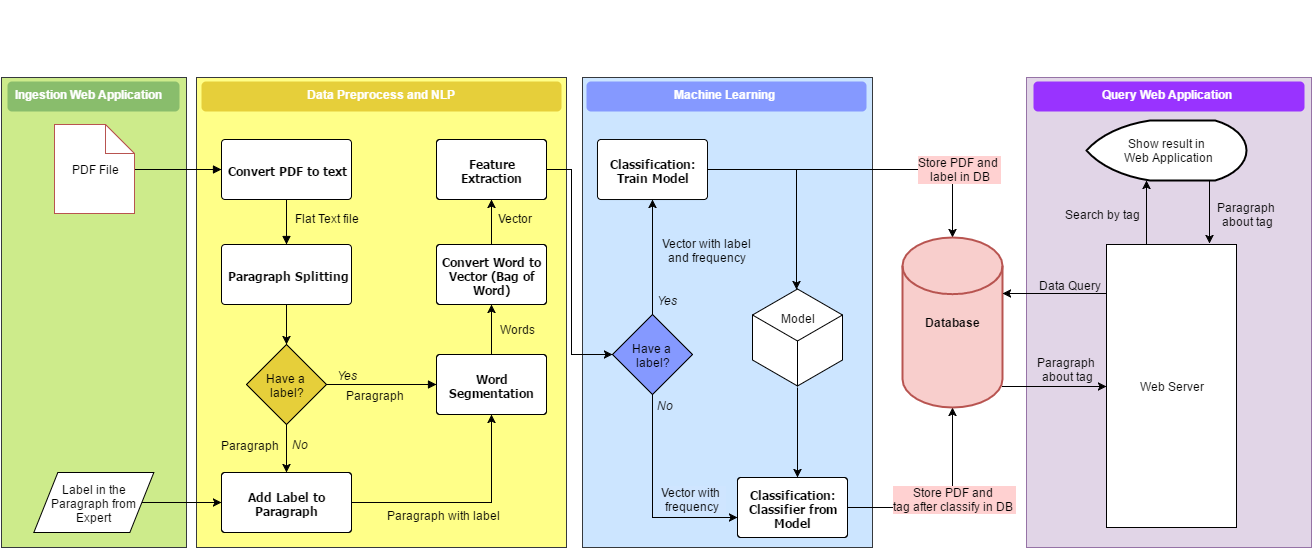

The diagram above was exported from draw.io. Its source (the exported page's mxGraphModel, read from the mxfile embedded in the PNG):
<mxGraphModel dx="2470" dy="826" grid="1" gridSize="10" guides="1" tooltips="1" connect="1" arrows="1" fold="1" page="1" pageScale="1" pageWidth="826" pageHeight="1169" background="none" math="0" shadow="0">
  <root>
    <mxCell id="0" style=";html=1;" />
    <mxCell id="1" style=";html=1;" parent="0" />
    <mxCell id="148" value="" style="whiteSpace=wrap;html=1;fillColor=#CCE5FF;strokeColor=#36393d;" vertex="1" parent="1">
      <mxGeometry x="431" y="289" width="290" height="470" as="geometry" />
    </mxCell>
    <mxCell id="179" value="No" style="text;spacingTop=-5;fontColor=#000000;fontStyle=2;html=1;gradientColor=none;fillColor=none;strokeColor=none;strokeWidth=1;" vertex="1" parent="1">
      <mxGeometry x="504" y="609" width="67.5" height="20" as="geometry" />
    </mxCell>
    <mxCell id="225" value="" style="whiteSpace=wrap;html=1;fillColor=#e1d5e7;strokeColor=#9673a6;" vertex="1" parent="1">
      <mxGeometry x="875" y="289" width="285" height="470" as="geometry" />
    </mxCell>
    <mxCell id="199" value="Model&lt;div&gt;&lt;br&gt;&lt;/div&gt;&lt;div&gt;&lt;br&gt;&lt;/div&gt;&lt;div&gt;&lt;br&gt;&lt;/div&gt;" style="html=1;whiteSpace=wrap;aspect=fixed;shape=isoCube;fillColor=#ffffff;strokeColor=#000000;" vertex="1" parent="1">
      <mxGeometry x="601" y="499" width="90" height="100" as="geometry" />
    </mxCell>
    <mxCell id="173" value="" style="whiteSpace=wrap;html=1;fillColor=#cdeb8b;strokeColor=#36393d;" vertex="1" parent="1">
      <mxGeometry x="-150" y="289" width="185" height="470" as="geometry" />
    </mxCell>
    <mxCell id="175" value="" style="whiteSpace=wrap;html=1;fillColor=#ffff88;strokeColor=#36393d;" vertex="1" parent="1">
      <mxGeometry x="45" y="289" width="370" height="470" as="geometry" />
    </mxCell>
    <mxCell id="158" style="edgeStyle=orthogonalEdgeStyle;rounded=0;html=1;jettySize=auto;orthogonalLoop=1;" edge="1" parent="1" source="146" target="91">
      <mxGeometry relative="1" as="geometry">
        <Array as="points">
          <mxPoint x="501" y="729" />
        </Array>
      </mxGeometry>
    </mxCell>
    <mxCell id="180" value="Vector with &amp;nbsp;&lt;div&gt;frequency&amp;nbsp;&lt;/div&gt;" style="text;resizable=0;points=[];align=center;verticalAlign=middle;labelBackgroundColor=#CFE5FF;spacing=2;html=1;labelBorderColor=none;" vertex="1" connectable="0" parent="158">
      <mxGeometry x="0.0361" y="-2" relative="1" as="geometry">
        <mxPoint x="42" y="-4" as="offset" />
      </mxGeometry>
    </mxCell>
    <mxCell id="187" style="edgeStyle=orthogonalEdgeStyle;rounded=0;html=1;entryX=0.5;entryY=0;entryPerimeter=0;jettySize=auto;orthogonalLoop=1;" edge="1" parent="1" source="86" target="116">
      <mxGeometry relative="1" as="geometry" />
    </mxCell>
    <mxCell id="188" value="Store PDF and&amp;nbsp;&lt;div&gt;label in DB&lt;/div&gt;" style="text;html=1;resizable=0;points=[];align=center;verticalAlign=middle;labelBackgroundColor=#FFD1D1;labelBorderColor=none;spacing=2;" vertex="1" connectable="0" parent="187">
      <mxGeometry x="-0.3193" y="1" relative="1" as="geometry">
        <mxPoint x="145" as="offset" />
      </mxGeometry>
    </mxCell>
    <mxCell id="201" style="edgeStyle=orthogonalEdgeStyle;rounded=0;html=1;exitX=1;exitY=0.5;exitPerimeter=0;entryX=0.486;entryY=0.022;entryPerimeter=0;jettySize=auto;orthogonalLoop=1;" edge="1" parent="1" source="86" target="199">
      <mxGeometry relative="1" as="geometry" />
    </mxCell>
    <mxCell id="86" value="Classification: Train Model" style="shape=mxgraph.flowchart.process;fillColor=#FFFFFF;strokeColor=#000000;strokeWidth=1;whiteSpace=wrap;gradientColor=none;gradientDirection=north;fontColor=#000000;fontStyle=1;fontFamily=Tahoma;html=1;" vertex="1" parent="1">
      <mxGeometry x="446" y="351" width="110" height="60" as="geometry" />
    </mxCell>
    <mxCell id="189" style="edgeStyle=orthogonalEdgeStyle;rounded=0;html=1;exitX=1;exitY=0.5;exitPerimeter=0;entryX=0.5;entryY=1;entryPerimeter=0;jettySize=auto;orthogonalLoop=1;" edge="1" parent="1" source="91" target="116">
      <mxGeometry relative="1" as="geometry" />
    </mxCell>
    <mxCell id="191" value="Store PDF and&amp;nbsp;&lt;div&gt;tag after classify in DB&amp;nbsp;&lt;/div&gt;" style="text;html=1;resizable=0;points=[];align=center;verticalAlign=middle;labelBackgroundColor=#FFD1D1;" vertex="1" connectable="0" parent="189">
      <mxGeometry x="0.1149" relative="1" as="geometry">
        <mxPoint as="offset" />
      </mxGeometry>
    </mxCell>
    <mxCell id="91" value="Classification: Classifier from Model" style="shape=mxgraph.flowchart.process;fillColor=#FFFFFF;strokeColor=#000000;strokeWidth=1;whiteSpace=wrap;gradientColor=none;gradientDirection=north;fontColor=#000000;fontStyle=1;fontFamily=Tahoma;html=1;" vertex="1" parent="1">
      <mxGeometry x="586" y="689" width="110" height="60" as="geometry" />
    </mxCell>
    <mxCell id="93" value="Convert PDF to text" style="shape=mxgraph.flowchart.process;fillColor=#FFFFFF;strokeColor=#000000;strokeWidth=1;whiteSpace=wrap;gradientColor=none;gradientDirection=north;fontColor=#000000;fontStyle=1;fontFamily=Tahoma;html=1;" vertex="1" parent="1">
      <mxGeometry x="70" y="351" width="130" height="60" as="geometry" />
    </mxCell>
    <mxCell id="138" style="edgeStyle=orthogonalEdgeStyle;rounded=0;html=1;entryX=0.5;entryY=0;entryPerimeter=0;jettySize=auto;orthogonalLoop=1;" edge="1" parent="1" source="94" target="129">
      <mxGeometry relative="1" as="geometry" />
    </mxCell>
    <mxCell id="94" value="Paragraph Splitting" style="shape=mxgraph.flowchart.process;fillColor=#FFFFFF;strokeColor=#000000;strokeWidth=1;whiteSpace=wrap;gradientColor=none;gradientDirection=north;fontColor=#000000;fontStyle=1;fontFamily=Tahoma;html=1;" vertex="1" parent="1">
      <mxGeometry x="70" y="456" width="130" height="60" as="geometry" />
    </mxCell>
    <mxCell id="95" value="" style="endArrow=block;strokeColor=#000000;strokeWidth=1;html=1;labelBackgroundColor=none;fontColor=#000000;exitX=1;exitY=0.5;" edge="1" parent="1" source="98" target="93">
      <mxGeometry x="-5" y="381" as="geometry">
        <mxPoint x="28" y="346" as="sourcePoint" />
      </mxGeometry>
    </mxCell>
    <mxCell id="96" value="" style="endArrow=block;strokeColor=#000000;strokeWidth=1;html=1;labelBackgroundColor=none;fontColor=#000000;" edge="1" parent="1" source="93" target="94">
      <mxGeometry x="135" y="411" as="geometry" />
    </mxCell>
    <mxCell id="97" value="Flat Text file" style="text;html=1;resizable=0;points=[];align=center;verticalAlign=middle;labelBackgroundColor=none;" vertex="1" connectable="0" parent="96">
      <mxGeometry x="-0.1843" y="2" relative="1" as="geometry">
        <mxPoint x="38" as="offset" />
      </mxGeometry>
    </mxCell>
    <mxCell id="98" value="PDF File" style="shape=note;whiteSpace=wrap;html=1;size=29;labelBackgroundColor=none;fillColor=#ffffff;strokeColor=#b85450;gradientColor=none;" vertex="1" parent="1">
      <mxGeometry x="-97" y="336" width="80" height="89" as="geometry" />
    </mxCell>
    <mxCell id="99" style="edgeStyle=orthogonalEdgeStyle;rounded=0;html=1;exitX=0.5;exitY=1;exitPerimeter=0;entryX=0.5;entryY=1;entryPerimeter=0;jettySize=auto;orthogonalLoop=1;" edge="1" parent="1" source="94" target="94">
      <mxGeometry x="135" y="516" as="geometry" />
    </mxCell>
    <mxCell id="100" style="edgeStyle=orthogonalEdgeStyle;rounded=0;html=1;entryX=0.5;entryY=1;entryPerimeter=0;jettySize=auto;orthogonalLoop=1;" edge="1" parent="1" source="102" target="104">
      <mxGeometry x="340" y="516" as="geometry" />
    </mxCell>
    <mxCell id="101" value="Words" style="text;html=1;resizable=0;points=[];align=center;verticalAlign=middle;labelBackgroundColor=none;" vertex="1" connectable="0" parent="100">
      <mxGeometry y="1" relative="1" as="geometry">
        <mxPoint x="26" y="-1" as="offset" />
      </mxGeometry>
    </mxCell>
    <mxCell id="102" value="Word Segmentation" style="shape=mxgraph.flowchart.process;fillColor=#FFFFFF;strokeColor=#000000;strokeWidth=1;whiteSpace=wrap;gradientColor=none;gradientDirection=north;fontColor=#000000;fontStyle=1;fontFamily=Tahoma;html=1;" vertex="1" parent="1">
      <mxGeometry x="285" y="566" width="110" height="60" as="geometry" />
    </mxCell>
    <mxCell id="103" style="edgeStyle=orthogonalEdgeStyle;rounded=0;html=1;entryX=0.5;entryY=1;entryPerimeter=0;jettySize=auto;orthogonalLoop=1;" edge="1" parent="1" source="104" target="106">
      <mxGeometry x="340" y="411" as="geometry" />
    </mxCell>
    <mxCell id="104" value="Convert Word to Vector (Bag of Word)" style="shape=mxgraph.flowchart.process;fillColor=#FFFFFF;strokeColor=#000000;strokeWidth=1;whiteSpace=wrap;gradientColor=none;gradientDirection=north;fontColor=#000000;fontStyle=1;fontFamily=Tahoma;html=1;" vertex="1" parent="1">
      <mxGeometry x="285" y="456" width="110" height="60" as="geometry" />
    </mxCell>
    <mxCell id="147" style="edgeStyle=orthogonalEdgeStyle;rounded=0;html=1;entryX=0;entryY=0.5;entryPerimeter=0;jettySize=auto;orthogonalLoop=1;" edge="1" parent="1" source="106" target="146">
      <mxGeometry relative="1" as="geometry">
        <Array as="points">
          <mxPoint x="420" y="381" />
          <mxPoint x="420" y="566" />
        </Array>
      </mxGeometry>
    </mxCell>
    <mxCell id="106" value="Feature Extraction" style="shape=mxgraph.flowchart.process;fillColor=#FFFFFF;strokeColor=#000000;strokeWidth=1;whiteSpace=wrap;gradientColor=none;gradientDirection=north;fontColor=#000000;fontStyle=1;fontFamily=Tahoma;html=1;" vertex="1" parent="1">
      <mxGeometry x="285" y="351" width="110" height="60" as="geometry" />
    </mxCell>
    <mxCell id="107" value="Vector" style="text;html=1;resizable=0;points=[];autosize=1;align=left;verticalAlign=top;spacingTop=-4;" vertex="1" parent="1">
      <mxGeometry x="345" y="421" width="50" height="20" as="geometry" />
    </mxCell>
    <mxCell id="231" style="edgeStyle=orthogonalEdgeStyle;rounded=0;html=1;entryX=0;entryY=0.5;jettySize=auto;orthogonalLoop=1;" edge="1" parent="1" source="116" target="168">
      <mxGeometry relative="1" as="geometry">
        <Array as="points">
          <mxPoint x="906" y="598" />
        </Array>
      </mxGeometry>
    </mxCell>
    <mxCell id="232" value="&lt;span&gt;Paragraph&amp;nbsp;&lt;/span&gt;&lt;div&gt;about tag&lt;/div&gt;" style="text;html=1;resizable=0;points=[];align=center;verticalAlign=middle;labelBackgroundColor=none;" vertex="1" connectable="0" parent="231">
      <mxGeometry x="0.0585" relative="1" as="geometry">
        <mxPoint x="9" y="-18" as="offset" />
      </mxGeometry>
    </mxCell>
    <mxCell id="116" value="Database" style="strokeWidth=2;html=1;shape=mxgraph.flowchart.database;whiteSpace=wrap;fillColor=#f8cecc;strokeColor=#b85450;fontStyle=1" vertex="1" parent="1">
      <mxGeometry x="751" y="449" width="100" height="170" as="geometry" />
    </mxCell>
    <mxCell id="137" style="edgeStyle=orthogonalEdgeStyle;rounded=0;html=1;entryX=0.5;entryY=0;entryPerimeter=0;jettySize=auto;orthogonalLoop=1;" edge="1" parent="1" source="129" target="134">
      <mxGeometry relative="1" as="geometry" />
    </mxCell>
    <mxCell id="129" value="&lt;span&gt;Have a&amp;nbsp;&lt;/span&gt;&lt;div&gt;&lt;span&gt;label?&lt;/span&gt;&lt;/div&gt;" style="shape=mxgraph.flowchart.decision;fillColor=#E6CF3A;strokeColor=#000000;strokeWidth=1;gradientColor=none;gradientDirection=north;html=1;fontColor=#000000;" vertex="1" parent="1">
      <mxGeometry x="95" y="556" width="80" height="80" as="geometry" />
    </mxCell>
    <mxCell id="132" value="" style="endArrow=block;strokeColor=#000000;strokeWidth=1;html=1;labelBackgroundColor=none;fontColor=#000000;exitX=1;exitY=0.5;exitPerimeter=0;entryX=0;entryY=0.5;entryPerimeter=0;" edge="1" parent="1" source="129" target="102">
      <mxGeometry x="175" y="595" as="geometry">
        <mxPoint x="175" y="595" as="sourcePoint" />
        <mxPoint x="295" y="595" as="targetPoint" />
      </mxGeometry>
    </mxCell>
    <mxCell id="133" value="Yes" style="text;spacingTop=-5;fontColor=#000000;fontStyle=2;html=1;gradientColor=none;fillColor=none;strokeColor=none;strokeWidth=1;" vertex="1" parent="1">
      <mxGeometry x="184" y="579" width="67.5" height="20" as="geometry" />
    </mxCell>
    <mxCell id="139" style="edgeStyle=orthogonalEdgeStyle;rounded=0;html=1;entryX=0.5;entryY=1;entryPerimeter=0;jettySize=auto;orthogonalLoop=1;" edge="1" parent="1" source="134" target="102">
      <mxGeometry relative="1" as="geometry" />
    </mxCell>
    <mxCell id="134" value="Add Label to Paragraph" style="shape=mxgraph.flowchart.process;fillColor=#FFFFFF;strokeColor=#000000;strokeWidth=1;whiteSpace=wrap;gradientColor=none;gradientDirection=north;fontColor=#000000;fontStyle=1;fontFamily=Tahoma;html=1;" vertex="1" parent="1">
      <mxGeometry x="70" y="684" width="130" height="60" as="geometry" />
    </mxCell>
    <mxCell id="136" value="No" style="text;spacingTop=-5;fontColor=#000000;fontStyle=2;html=1;gradientColor=none;fillColor=none;strokeColor=none;strokeWidth=1;" vertex="1" parent="1">
      <mxGeometry x="139" y="648" width="67.5" height="20" as="geometry" />
    </mxCell>
    <mxCell id="140" value="Paragraph" style="text;html=1;resizable=0;points=[];align=center;verticalAlign=middle;labelBackgroundColor=none;" vertex="1" connectable="0" parent="1">
      <mxGeometry x="180.00000000000045" y="598.5714285714289" as="geometry">
        <mxPoint x="43" y="7" as="offset" />
      </mxGeometry>
    </mxCell>
    <mxCell id="141" value="Paragraph with label" style="text;html=1;resizable=0;points=[];align=center;verticalAlign=middle;labelBackgroundColor=none;" vertex="1" connectable="0" parent="1">
      <mxGeometry x="247.00000000000045" y="718.5714285714289" as="geometry">
        <mxPoint x="43" y="7" as="offset" />
      </mxGeometry>
    </mxCell>
    <mxCell id="143" value="Paragraph" style="text;html=1;resizable=0;points=[];align=center;verticalAlign=middle;labelBackgroundColor=none;" vertex="1" connectable="0" parent="1">
      <mxGeometry x="55.000000000000455" y="648.5714285714289" as="geometry">
        <mxPoint x="43" y="7" as="offset" />
      </mxGeometry>
    </mxCell>
    <mxCell id="176" style="edgeStyle=orthogonalEdgeStyle;rounded=0;html=1;entryX=0.5;entryY=1;entryPerimeter=0;jettySize=auto;orthogonalLoop=1;" edge="1" parent="1" source="146" target="86">
      <mxGeometry relative="1" as="geometry" />
    </mxCell>
    <mxCell id="146" value="&lt;span&gt;Have a&amp;nbsp;&lt;/span&gt;&lt;div&gt;&lt;span&gt;label?&lt;/span&gt;&lt;/div&gt;" style="shape=mxgraph.flowchart.decision;fillColor=#8599FF;strokeColor=#000000;strokeWidth=1;gradientColor=none;gradientDirection=north;html=1;fontColor=#000000;" vertex="1" parent="1">
      <mxGeometry x="461" y="526" width="80" height="80" as="geometry" />
    </mxCell>
    <mxCell id="212" style="edgeStyle=orthogonalEdgeStyle;rounded=0;html=1;jettySize=auto;orthogonalLoop=1;" edge="1" parent="1" source="168" target="207">
      <mxGeometry relative="1" as="geometry">
        <Array as="points">
          <mxPoint x="995" y="419" />
          <mxPoint x="995" y="419" />
        </Array>
      </mxGeometry>
    </mxCell>
    <mxCell id="214" value="&lt;span&gt;Search by tag&lt;/span&gt;" style="text;html=1;resizable=0;points=[];align=center;verticalAlign=middle;labelBackgroundColor=none;" vertex="1" connectable="0" parent="212">
      <mxGeometry x="-0.0678" y="2" relative="1" as="geometry">
        <mxPoint x="-43" y="-1" as="offset" />
      </mxGeometry>
    </mxCell>
    <mxCell id="217" style="edgeStyle=orthogonalEdgeStyle;rounded=0;html=1;entryX=0.995;entryY=0.328;entryPerimeter=0;jettySize=auto;orthogonalLoop=1;" edge="1" parent="1" source="168" target="116">
      <mxGeometry relative="1" as="geometry">
        <Array as="points">
          <mxPoint x="881" y="505" />
        </Array>
      </mxGeometry>
    </mxCell>
    <mxCell id="218" value="&lt;span&gt;Data Query&lt;/span&gt;" style="text;html=1;resizable=0;points=[];align=center;verticalAlign=middle;labelBackgroundColor=none;" vertex="1" connectable="0" parent="217">
      <mxGeometry x="-0.0079" y="-3" relative="1" as="geometry">
        <mxPoint x="15" y="-6" as="offset" />
      </mxGeometry>
    </mxCell>
    <mxCell id="168" value="Web Server" style="whiteSpace=wrap;html=1;fillColor=#FFFFFF;gradientColor=none;" vertex="1" parent="1">
      <mxGeometry x="955" y="456" width="130" height="283" as="geometry" />
    </mxCell>
    <mxCell id="174" value="&lt;span&gt;Ingestion Web Application&lt;/span&gt;" style="text;html=1;fontStyle=1;rounded=1;fillColor=#89BD6C;align=center;fontColor=#FFFFFF;" vertex="1" parent="1">
      <mxGeometry x="-144" y="293" width="172" height="30" as="geometry" />
    </mxCell>
    <mxCell id="177" value="Vector with label&amp;nbsp;&lt;div&gt;and&amp;nbsp;frequency&amp;nbsp;&lt;/div&gt;" style="text;html=1;resizable=0;points=[];align=center;verticalAlign=middle;labelBackgroundColor=#CCE5FF;labelBorderColor=none;" vertex="1" connectable="0" parent="1">
      <mxGeometry x="513.3529411764703" y="514" as="geometry">
        <mxPoint x="42" y="-53" as="offset" />
      </mxGeometry>
    </mxCell>
    <mxCell id="178" value="Yes" style="text;spacingTop=-5;fontColor=#000000;fontStyle=2;html=1;gradientColor=none;fillColor=none;strokeColor=none;strokeWidth=1;" vertex="1" parent="1">
      <mxGeometry x="504" y="504" width="67.5" height="20" as="geometry" />
    </mxCell>
    <mxCell id="194" style="edgeStyle=orthogonalEdgeStyle;rounded=0;html=1;entryX=0;entryY=0.5;entryPerimeter=0;jettySize=auto;orthogonalLoop=1;exitX=0.9;exitY=0.501;exitPerimeter=0;" edge="1" parent="1" source="192" target="134">
      <mxGeometry relative="1" as="geometry">
        <Array as="points" />
      </mxGeometry>
    </mxCell>
    <mxCell id="192" value="&lt;span&gt;Label in the Paragraph from Expert&lt;/span&gt;" style="shape=parallelogram;whiteSpace=wrap;html=1;fillColor=#ffffff;gradientColor=none;" vertex="1" parent="1">
      <mxGeometry x="-117.6470588235295" y="684" width="120" height="60" as="geometry" />
    </mxCell>
    <mxCell id="202" style="edgeStyle=orthogonalEdgeStyle;rounded=0;html=1;entryX=0.547;entryY=-0.008;entryPerimeter=0;jettySize=auto;orthogonalLoop=1;" edge="1" parent="1" source="199" target="91">
      <mxGeometry relative="1" as="geometry" />
    </mxCell>
    <mxCell id="226" style="edgeStyle=orthogonalEdgeStyle;rounded=0;html=1;exitX=0.5;exitY=1;exitPerimeter=0;entryX=0.791;entryY=-0.005;entryPerimeter=0;jettySize=auto;orthogonalLoop=1;" edge="1" parent="1" source="207" target="168">
      <mxGeometry relative="1" as="geometry">
        <Array as="points">
          <mxPoint x="1058" y="392" />
          <mxPoint x="1058" y="424" />
        </Array>
      </mxGeometry>
    </mxCell>
    <mxCell id="227" value="&lt;span&gt;Paragraph&amp;nbsp;&lt;/span&gt;&lt;div&gt;about tag&lt;/div&gt;" style="text;html=1;resizable=0;points=[];align=center;verticalAlign=middle;labelBackgroundColor=none;" vertex="1" connectable="0" parent="226">
      <mxGeometry x="0.3606" y="-1" relative="1" as="geometry">
        <mxPoint x="38" y="4" as="offset" />
      </mxGeometry>
    </mxCell>
    <mxCell id="207" value="&lt;span&gt;Show result in&amp;nbsp;&lt;/span&gt;&lt;div&gt;Web Application&lt;/div&gt;" style="strokeWidth=2;html=1;shape=mxgraph.flowchart.display;whiteSpace=wrap;fillColor=#ffffff;gradientColor=none;" vertex="1" parent="1">
      <mxGeometry x="935" y="332" width="160" height="60" as="geometry" />
    </mxCell>
    <mxCell id="228" value="&lt;font face=&quot;helvetica&quot;&gt;Query Web Application&lt;/font&gt;" style="text;html=1;fontStyle=1;rounded=1;fillColor=#9933FF;align=center;fontColor=#FFFFFF;" vertex="1" parent="1">
      <mxGeometry x="882" y="293" width="271" height="30" as="geometry" />
    </mxCell>
    <mxCell id="590b7310bdec2afb-232" value="&lt;span&gt;Data Preprocess and NLP&lt;/span&gt;&lt;br&gt;" style="text;html=1;fillColor=#E6CF3A;fontStyle=1;rounded=1;align=center;fontColor=#FFFFFF;" vertex="1" parent="1">
      <mxGeometry x="50" y="293" width="360" height="30" as="geometry" />
    </mxCell>
    <mxCell id="590b7310bdec2afb-238" value="&lt;span&gt;Machine Learning&lt;/span&gt;&lt;br&gt;" style="text;html=1;fillColor=#8599FF;fontStyle=1;rounded=1;strokeColor=none;gradientColor=none;glass=0;fontColor=#FFFFFF;align=center;shadow=0;comic=0;" vertex="1" parent="1">
      <mxGeometry x="435" y="293" width="280" height="30" as="geometry" />
    </mxCell>
    <mxCell id="fd4201084d61a28-232" style="edgeStyle=orthogonalEdgeStyle;rounded=0;html=1;exitX=0.5;exitY=1;entryX=0.5;entryY=1;jettySize=auto;orthogonalLoop=1;fontStyle=1" edge="1" source="590b7310bdec2afb-238" target="590b7310bdec2afb-238" parent="1">
      <mxGeometry relative="1" as="geometry" />
    </mxCell>
    <mxCell id="fd4201084d61a28-233" style="edgeStyle=orthogonalEdgeStyle;rounded=0;html=1;exitX=0.5;exitY=1;entryX=0.5;entryY=1;jettySize=auto;orthogonalLoop=1;" edge="1" source="228" target="228" parent="1">
      <mxGeometry relative="1" as="geometry" />
    </mxCell>
    <mxCell id="fd4201084d61a28-235" value="Text" style="text;html=1;resizable=0;points=[];autosize=1;align=left;verticalAlign=top;spacingTop=-4;fontColor=#FFFFFF;" vertex="1" parent="1">
      <mxGeometry x="513" y="213" width="40" height="20" as="geometry" />
    </mxCell>
    <mxCell id="fd4201084d61a28-236" style="edgeStyle=orthogonalEdgeStyle;rounded=0;html=1;exitX=0.75;exitY=1;entryX=0.75;entryY=1;jettySize=auto;orthogonalLoop=1;fontColor=#FFFFFF;" edge="1" source="174" target="174" parent="1">
      <mxGeometry relative="1" as="geometry" />
    </mxCell>
    <mxCell id="fd4201084d61a28-237" style="edgeStyle=orthogonalEdgeStyle;rounded=0;html=1;exitX=1;exitY=0.5;exitPerimeter=0;entryX=1;entryY=0.5;entryPerimeter=0;jettySize=auto;orthogonalLoop=1;fontColor=#FFFFFF;" edge="1" source="207" target="207" parent="1">
      <mxGeometry relative="1" as="geometry" />
    </mxCell>
  </root>
</mxGraphModel>